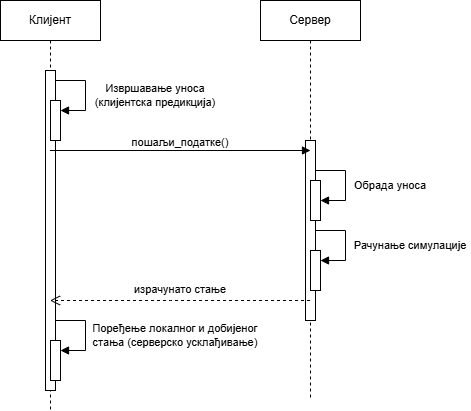

The diagram above was exported from draw.io. Its source (the exported page's mxGraphModel, read from the mxfile embedded in the PNG):
<mxGraphModel dx="1030" dy="562" grid="1" gridSize="10" guides="1" tooltips="1" connect="1" arrows="1" fold="1" page="1" pageScale="1" pageWidth="827" pageHeight="1169" math="0" shadow="0">
  <root>
    <mxCell id="0" />
    <mxCell id="1" parent="0" />
    <mxCell id="iutuZZgqC377ObLY68Zq-3" parent="1" style="shape=umlLifeline;perimeter=lifelinePerimeter;whiteSpace=wrap;html=1;container=1;dropTarget=0;collapsible=0;recursiveResize=0;outlineConnect=0;portConstraint=eastwest;newEdgeStyle={&quot;curved&quot;:0,&quot;rounded&quot;:0};" value="Клијент" vertex="1">
      <mxGeometry height="410" width="100" x="110" y="50" as="geometry" />
    </mxCell>
    <mxCell id="iutuZZgqC377ObLY68Zq-6" parent="iutuZZgqC377ObLY68Zq-3" style="html=1;points=[[0,0,0,0,5],[0,1,0,0,-5],[1,0,0,0,5],[1,1,0,0,-5]];perimeter=orthogonalPerimeter;outlineConnect=0;targetShapes=umlLifeline;portConstraint=eastwest;newEdgeStyle={&quot;curved&quot;:0,&quot;rounded&quot;:0};" value="" vertex="1">
      <mxGeometry height="320" width="10" x="45" y="70" as="geometry" />
    </mxCell>
    <mxCell id="iutuZZgqC377ObLY68Zq-15" parent="iutuZZgqC377ObLY68Zq-3" style="html=1;points=[[0,0,0,0,5],[0,1,0,0,-5],[1,0,0,0,5],[1,1,0,0,-5]];perimeter=orthogonalPerimeter;outlineConnect=0;targetShapes=umlLifeline;portConstraint=eastwest;newEdgeStyle={&quot;curved&quot;:0,&quot;rounded&quot;:0};" value="" vertex="1">
      <mxGeometry height="40" width="10" x="50" y="100" as="geometry" />
    </mxCell>
    <mxCell id="iutuZZgqC377ObLY68Zq-16" edge="1" parent="iutuZZgqC377ObLY68Zq-3" style="html=1;align=left;spacingLeft=2;endArrow=block;rounded=0;edgeStyle=orthogonalEdgeStyle;curved=0;rounded=0;" target="iutuZZgqC377ObLY68Zq-15" value="">
      <mxGeometry relative="1" as="geometry">
        <Array as="points">
          <mxPoint x="85" y="110" />
        </Array>
        <mxPoint x="55" y="80" as="sourcePoint" />
      </mxGeometry>
    </mxCell>
    <mxCell id="iutuZZgqC377ObLY68Zq-20" parent="iutuZZgqC377ObLY68Zq-3" style="html=1;points=[[0,0,0,0,5],[0,1,0,0,-5],[1,0,0,0,5],[1,1,0,0,-5]];perimeter=orthogonalPerimeter;outlineConnect=0;targetShapes=umlLifeline;portConstraint=eastwest;newEdgeStyle={&quot;curved&quot;:0,&quot;rounded&quot;:0};" value="" vertex="1">
      <mxGeometry height="40" width="10" x="50" y="340" as="geometry" />
    </mxCell>
    <mxCell id="iutuZZgqC377ObLY68Zq-21" edge="1" parent="iutuZZgqC377ObLY68Zq-3" style="html=1;align=left;spacingLeft=2;endArrow=block;rounded=0;edgeStyle=orthogonalEdgeStyle;curved=0;rounded=0;" target="iutuZZgqC377ObLY68Zq-20" value="">
      <mxGeometry relative="1" as="geometry">
        <Array as="points">
          <mxPoint x="85" y="350" />
        </Array>
        <mxPoint x="55" y="320" as="sourcePoint" />
      </mxGeometry>
    </mxCell>
    <mxCell id="iutuZZgqC377ObLY68Zq-4" parent="1" style="shape=umlLifeline;perimeter=lifelinePerimeter;whiteSpace=wrap;html=1;container=1;dropTarget=0;collapsible=0;recursiveResize=0;outlineConnect=0;portConstraint=eastwest;newEdgeStyle={&quot;curved&quot;:0,&quot;rounded&quot;:0};" value="Сервер" vertex="1">
      <mxGeometry height="400" width="100" x="370" y="50" as="geometry" />
    </mxCell>
    <mxCell id="iutuZZgqC377ObLY68Zq-7" parent="iutuZZgqC377ObLY68Zq-4" style="html=1;points=[[0,0,0,0,5],[0,1,0,0,-5],[1,0,0,0,5],[1,1,0,0,-5]];perimeter=orthogonalPerimeter;outlineConnect=0;targetShapes=umlLifeline;portConstraint=eastwest;newEdgeStyle={&quot;curved&quot;:0,&quot;rounded&quot;:0};" value="" vertex="1">
      <mxGeometry height="180" width="10" x="45" y="140" as="geometry" />
    </mxCell>
    <mxCell id="iutuZZgqC377ObLY68Zq-11" parent="iutuZZgqC377ObLY68Zq-4" style="html=1;points=[[0,0,0,0,5],[0,1,0,0,-5],[1,0,0,0,5],[1,1,0,0,-5]];perimeter=orthogonalPerimeter;outlineConnect=0;targetShapes=umlLifeline;portConstraint=eastwest;newEdgeStyle={&quot;curved&quot;:0,&quot;rounded&quot;:0};" value="" vertex="1">
      <mxGeometry height="40" width="10" x="50" y="180" as="geometry" />
    </mxCell>
    <mxCell id="iutuZZgqC377ObLY68Zq-12" edge="1" parent="iutuZZgqC377ObLY68Zq-4" source="iutuZZgqC377ObLY68Zq-7" style="html=1;align=left;spacingLeft=2;endArrow=block;rounded=0;edgeStyle=orthogonalEdgeStyle;curved=0;rounded=0;exitX=1;exitY=0;exitDx=0;exitDy=5;exitPerimeter=0;strokeWidth=1;" target="iutuZZgqC377ObLY68Zq-11" value="">
      <mxGeometry relative="1" as="geometry">
        <Array as="points">
          <mxPoint x="55" y="170" />
          <mxPoint x="85" y="170" />
          <mxPoint x="85" y="200" />
        </Array>
        <mxPoint x="55" y="170" as="sourcePoint" />
      </mxGeometry>
    </mxCell>
    <mxCell id="iutuZZgqC377ObLY68Zq-13" parent="iutuZZgqC377ObLY68Zq-4" style="html=1;points=[[0,0,0,0,5],[0,1,0,0,-5],[1,0,0,0,5],[1,1,0,0,-5]];perimeter=orthogonalPerimeter;outlineConnect=0;targetShapes=umlLifeline;portConstraint=eastwest;newEdgeStyle={&quot;curved&quot;:0,&quot;rounded&quot;:0};" value="" vertex="1">
      <mxGeometry height="40" width="10" x="50" y="250" as="geometry" />
    </mxCell>
    <mxCell id="iutuZZgqC377ObLY68Zq-14" edge="1" parent="iutuZZgqC377ObLY68Zq-4" style="html=1;align=left;spacingLeft=2;endArrow=block;rounded=0;edgeStyle=orthogonalEdgeStyle;curved=0;rounded=0;strokeColor=default;" target="iutuZZgqC377ObLY68Zq-13" value="">
      <mxGeometry relative="1" as="geometry">
        <Array as="points">
          <mxPoint x="85" y="260" />
        </Array>
        <mxPoint x="55" y="230" as="sourcePoint" />
      </mxGeometry>
    </mxCell>
    <mxCell id="iutuZZgqC377ObLY68Zq-5" edge="1" parent="1" source="iutuZZgqC377ObLY68Zq-3" style="html=1;verticalAlign=bottom;endArrow=block;curved=0;rounded=0;" value="">
      <mxGeometry relative="1" width="80" as="geometry">
        <mxPoint as="offset" />
        <mxPoint x="170" y="160" as="sourcePoint" />
        <mxPoint x="420" y="200" as="targetPoint" />
      </mxGeometry>
    </mxCell>
    <mxCell id="iutuZZgqC377ObLY68Zq-8" edge="1" parent="1" style="html=1;verticalAlign=bottom;endArrow=open;dashed=1;endSize=8;curved=0;rounded=0;" target="iutuZZgqC377ObLY68Zq-3" value="">
      <mxGeometry relative="1" as="geometry">
        <Array as="points">
          <mxPoint x="280" y="350" />
        </Array>
        <mxPoint x="419.5" y="350" as="sourcePoint" />
        <mxPoint x="200" y="350" as="targetPoint" />
      </mxGeometry>
    </mxCell>
    <mxCell id="iutuZZgqC377ObLY68Zq-28" parent="1" style="text;html=1;whiteSpace=wrap;strokeColor=none;fillColor=none;align=center;verticalAlign=middle;rounded=0;fontSize=11;" value="&lt;font&gt;Обрада уноса&lt;/font&gt;" vertex="1">
      <mxGeometry height="30" width="80" x="460" y="220" as="geometry" />
    </mxCell>
    <mxCell id="iutuZZgqC377ObLY68Zq-35" parent="1" style="text;html=1;whiteSpace=wrap;strokeColor=none;fillColor=none;align=center;verticalAlign=middle;rounded=0;fontSize=11;" value="Рачунање симулације" vertex="1">
      <mxGeometry height="30" width="120" x="460" y="280" as="geometry" />
    </mxCell>
    <mxCell id="iutuZZgqC377ObLY68Zq-36" parent="1" style="text;html=1;whiteSpace=wrap;strokeColor=none;fillColor=none;align=center;verticalAlign=middle;rounded=0;fontSize=11;" value="&lt;font&gt;Извршавање уноса (клијентска предикција)&lt;/font&gt;" vertex="1">
      <mxGeometry height="30" width="130" x="200" y="130" as="geometry" />
    </mxCell>
    <mxCell id="iutuZZgqC377ObLY68Zq-37" parent="1" style="text;html=1;whiteSpace=wrap;strokeColor=none;fillColor=none;align=center;verticalAlign=middle;rounded=0;fontSize=11;" value="&lt;font&gt;пошаљи_податке()&lt;/font&gt;" vertex="1">
      <mxGeometry height="30" width="110" x="235" y="177" as="geometry" />
    </mxCell>
    <mxCell id="iutuZZgqC377ObLY68Zq-38" parent="1" style="text;html=1;whiteSpace=wrap;strokeColor=none;fillColor=none;align=center;verticalAlign=middle;rounded=0;fontSize=11;" value="&lt;font&gt;израчунато стање&lt;/font&gt;" vertex="1">
      <mxGeometry height="30" width="100" x="240" y="324" as="geometry" />
    </mxCell>
    <mxCell id="iutuZZgqC377ObLY68Zq-39" parent="1" style="text;html=1;whiteSpace=wrap;strokeColor=none;fillColor=none;align=center;verticalAlign=middle;rounded=0;fontSize=11;" value="&lt;font&gt;Поређење локалног и добијеног стања (серверско усклађивање)&lt;/font&gt;" vertex="1">
      <mxGeometry height="30" width="170" x="200" y="370" as="geometry" />
    </mxCell>
  </root>
</mxGraphModel>